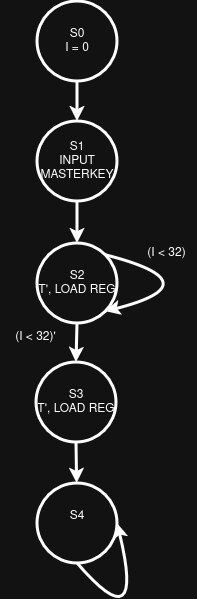

The diagram above was exported from draw.io. Its source (the exported page's mxGraphModel, read from the mxfile embedded in the PNG):
<mxGraphModel dx="1" dy="464" grid="1" gridSize="10" guides="1" tooltips="1" connect="1" arrows="1" fold="1" page="1" pageScale="1" pageWidth="850" pageHeight="1100" math="0" shadow="0">
  <root>
    <mxCell id="0" />
    <mxCell id="1" parent="0" />
    <mxCell id="1EFThtguPVEaoc4oyC06-658" parent="1" style="ellipse;whiteSpace=wrap;html=1;strokeWidth=3;" value="&lt;div&gt;S0&lt;/div&gt;&lt;div&gt;I = 0&lt;/div&gt;" vertex="1">
      <mxGeometry height="80" width="80" x="897" y="910" as="geometry" />
    </mxCell>
    <mxCell id="1EFThtguPVEaoc4oyC06-659" parent="1" style="ellipse;whiteSpace=wrap;html=1;strokeWidth=3;" value="&lt;div&gt;S1&lt;/div&gt;&lt;div&gt;INPUT MASTERKEY&lt;/div&gt;" vertex="1">
      <mxGeometry height="80" width="80" x="897" y="1030" as="geometry" />
    </mxCell>
    <mxCell id="1EFThtguPVEaoc4oyC06-660" parent="1" style="ellipse;whiteSpace=wrap;html=1;strokeWidth=3;" value="&lt;div&gt;S2&lt;/div&gt;&lt;div&gt;T', LOAD REG&lt;/div&gt;" vertex="1">
      <mxGeometry height="80" width="80" x="897" y="1152" as="geometry" />
    </mxCell>
    <mxCell id="1EFThtguPVEaoc4oyC06-661" parent="1" style="ellipse;whiteSpace=wrap;html=1;strokeWidth=3;" value="&lt;div&gt;S3&lt;/div&gt;&lt;div&gt;T', LOAD REG&lt;/div&gt;" vertex="1">
      <mxGeometry height="80" width="80" x="896" y="1271" as="geometry" />
    </mxCell>
    <mxCell id="1EFThtguPVEaoc4oyC06-662" edge="1" parent="1" source="1EFThtguPVEaoc4oyC06-658" style="endArrow=classic;html=1;rounded=0;exitX=0.5;exitY=1;exitDx=0;exitDy=0;entryX=0.5;entryY=0;entryDx=0;entryDy=0;strokeWidth=3;" target="1EFThtguPVEaoc4oyC06-659" value="">
      <mxGeometry height="50" relative="1" width="50" as="geometry">
        <mxPoint x="686" y="892" as="sourcePoint" />
        <mxPoint x="686" y="984" as="targetPoint" />
      </mxGeometry>
    </mxCell>
    <mxCell id="1EFThtguPVEaoc4oyC06-663" edge="1" parent="1" source="1EFThtguPVEaoc4oyC06-659" style="endArrow=classic;html=1;rounded=0;exitX=0.5;exitY=1;exitDx=0;exitDy=0;entryX=0.5;entryY=0;entryDx=0;entryDy=0;strokeWidth=3;" target="1EFThtguPVEaoc4oyC06-660" value="">
      <mxGeometry height="50" relative="1" width="50" as="geometry">
        <mxPoint x="836" y="1032" as="sourcePoint" />
        <mxPoint x="836" y="1124" as="targetPoint" />
      </mxGeometry>
    </mxCell>
    <mxCell id="1EFThtguPVEaoc4oyC06-664" edge="1" parent="1" source="1EFThtguPVEaoc4oyC06-660" style="endArrow=classic;html=1;rounded=0;exitX=0.5;exitY=1;exitDx=0;exitDy=0;entryX=0.5;entryY=0;entryDx=0;entryDy=0;strokeWidth=3;" target="1EFThtguPVEaoc4oyC06-661" value="">
      <mxGeometry height="50" relative="1" width="50" as="geometry">
        <mxPoint x="996" y="1242" as="sourcePoint" />
        <mxPoint x="996" y="1334" as="targetPoint" />
      </mxGeometry>
    </mxCell>
    <mxCell id="1EFThtguPVEaoc4oyC06-665" edge="1" parent="1" source="1EFThtguPVEaoc4oyC06-669" style="endArrow=classic;html=1;rounded=0;exitX=0.5;exitY=1;exitDx=0;exitDy=0;strokeWidth=3;entryX=1;entryY=0.5;entryDx=0;entryDy=0;edgeStyle=orthogonalEdgeStyle;curved=1;" target="1EFThtguPVEaoc4oyC06-669" value="">
      <mxGeometry height="50" relative="1" width="50" as="geometry">
        <Array as="points">
          <mxPoint x="1006" y="1552" />
        </Array>
        <mxPoint x="866" y="1382" as="sourcePoint" />
        <mxPoint x="996" y="1462" as="targetPoint" />
      </mxGeometry>
    </mxCell>
    <mxCell id="1EFThtguPVEaoc4oyC06-666" parent="1" style="text;html=1;align=center;verticalAlign=middle;resizable=0;points=[];autosize=1;strokeColor=none;fillColor=none;" value="(I &amp;lt; 32)'" vertex="1">
      <mxGeometry height="30" width="70" x="860" y="1231" as="geometry" />
    </mxCell>
    <mxCell id="1EFThtguPVEaoc4oyC06-667" parent="1" style="text;html=1;align=center;verticalAlign=middle;resizable=0;points=[];autosize=1;strokeColor=none;fillColor=none;" value="(I &amp;lt; 32)" vertex="1">
      <mxGeometry height="30" width="60" x="996" y="1147" as="geometry" />
    </mxCell>
    <mxCell id="1EFThtguPVEaoc4oyC06-668" edge="1" parent="1" source="1EFThtguPVEaoc4oyC06-660" style="endArrow=classic;html=1;rounded=0;exitX=1;exitY=0;exitDx=0;exitDy=0;entryX=1;entryY=1;entryDx=0;entryDy=0;strokeWidth=3;edgeStyle=orthogonalEdgeStyle;curved=1;" target="1EFThtguPVEaoc4oyC06-660" value="">
      <mxGeometry height="50" relative="1" width="50" as="geometry">
        <Array as="points">
          <mxPoint x="1076" y="1192" />
        </Array>
        <mxPoint x="1026" y="1192" as="sourcePoint" />
        <mxPoint x="1026" y="1284" as="targetPoint" />
      </mxGeometry>
    </mxCell>
    <mxCell id="1EFThtguPVEaoc4oyC06-669" parent="1" style="ellipse;whiteSpace=wrap;html=1;strokeWidth=3;" value="&lt;div&gt;S4&lt;/div&gt;&lt;div&gt;&lt;br&gt;&lt;/div&gt;" vertex="1">
      <mxGeometry height="80" width="80" x="897" y="1392" as="geometry" />
    </mxCell>
    <mxCell id="1EFThtguPVEaoc4oyC06-670" edge="1" parent="1" source="1EFThtguPVEaoc4oyC06-661" style="endArrow=classic;html=1;rounded=0;exitX=0.5;exitY=1;exitDx=0;exitDy=0;strokeWidth=3;" target="1EFThtguPVEaoc4oyC06-669" value="">
      <mxGeometry height="50" relative="1" width="50" as="geometry">
        <mxPoint x="1076" y="1382" as="sourcePoint" />
        <mxPoint x="1076" y="1422" as="targetPoint" />
      </mxGeometry>
    </mxCell>
  </root>
</mxGraphModel>